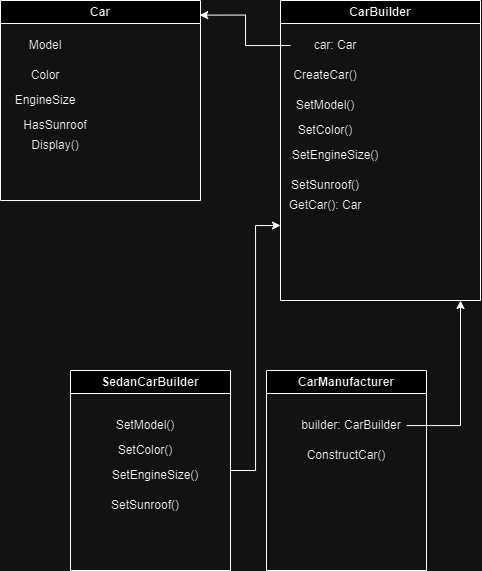

The diagram above was exported from draw.io. Its source (the exported page's mxGraphModel, read from the mxfile embedded in the PNG):
<mxGraphModel dx="1366" dy="752" grid="1" gridSize="10" guides="1" tooltips="1" connect="1" arrows="1" fold="1" page="1" pageScale="1" pageWidth="827" pageHeight="1169" math="0" shadow="0">
  <root>
    <mxCell id="0" />
    <mxCell id="1" parent="0" />
    <mxCell id="NOlP8aL0uY4sM0AM2zmI-58" value="CarBuilder" style="swimlane;whiteSpace=wrap;html=1;" vertex="1" parent="1">
      <mxGeometry x="380" y="320" width="200" height="300" as="geometry" />
    </mxCell>
    <mxCell id="NOlP8aL0uY4sM0AM2zmI-59" value="CreateCar()" style="text;html=1;strokeColor=none;fillColor=none;align=center;verticalAlign=middle;whiteSpace=wrap;rounded=0;" vertex="1" parent="NOlP8aL0uY4sM0AM2zmI-58">
      <mxGeometry y="60" width="90" height="30" as="geometry" />
    </mxCell>
    <mxCell id="NOlP8aL0uY4sM0AM2zmI-60" value="SetModel()" style="text;html=1;strokeColor=none;fillColor=none;align=center;verticalAlign=middle;whiteSpace=wrap;rounded=0;" vertex="1" parent="NOlP8aL0uY4sM0AM2zmI-58">
      <mxGeometry y="90" width="90" height="30" as="geometry" />
    </mxCell>
    <mxCell id="NOlP8aL0uY4sM0AM2zmI-61" value="SetColor()" style="text;html=1;strokeColor=none;fillColor=none;align=center;verticalAlign=middle;whiteSpace=wrap;rounded=0;" vertex="1" parent="NOlP8aL0uY4sM0AM2zmI-58">
      <mxGeometry y="115" width="90" height="30" as="geometry" />
    </mxCell>
    <mxCell id="NOlP8aL0uY4sM0AM2zmI-62" value="SetEngineSize()" style="text;html=1;strokeColor=none;fillColor=none;align=center;verticalAlign=middle;whiteSpace=wrap;rounded=0;" vertex="1" parent="NOlP8aL0uY4sM0AM2zmI-58">
      <mxGeometry y="140" width="110" height="30" as="geometry" />
    </mxCell>
    <mxCell id="NOlP8aL0uY4sM0AM2zmI-63" value="SetSunroof()" style="text;html=1;strokeColor=none;fillColor=none;align=center;verticalAlign=middle;whiteSpace=wrap;rounded=0;" vertex="1" parent="NOlP8aL0uY4sM0AM2zmI-58">
      <mxGeometry x="-10" y="170" width="110" height="30" as="geometry" />
    </mxCell>
    <mxCell id="NOlP8aL0uY4sM0AM2zmI-64" value="GetCar(): Car" style="text;html=1;strokeColor=none;fillColor=none;align=center;verticalAlign=middle;whiteSpace=wrap;rounded=0;" vertex="1" parent="NOlP8aL0uY4sM0AM2zmI-58">
      <mxGeometry x="-10" y="190" width="110" height="30" as="geometry" />
    </mxCell>
    <mxCell id="NOlP8aL0uY4sM0AM2zmI-72" value="car: Car" style="text;html=1;strokeColor=none;fillColor=none;align=center;verticalAlign=middle;whiteSpace=wrap;rounded=0;" vertex="1" parent="NOlP8aL0uY4sM0AM2zmI-58">
      <mxGeometry x="10" y="30" width="90" height="30" as="geometry" />
    </mxCell>
    <mxCell id="NOlP8aL0uY4sM0AM2zmI-65" value="Car" style="swimlane;whiteSpace=wrap;html=1;" vertex="1" parent="1">
      <mxGeometry x="100" y="320" width="200" height="200" as="geometry" />
    </mxCell>
    <mxCell id="NOlP8aL0uY4sM0AM2zmI-66" value="Model" style="text;html=1;strokeColor=none;fillColor=none;align=center;verticalAlign=middle;whiteSpace=wrap;rounded=0;" vertex="1" parent="NOlP8aL0uY4sM0AM2zmI-65">
      <mxGeometry y="30" width="90" height="30" as="geometry" />
    </mxCell>
    <mxCell id="NOlP8aL0uY4sM0AM2zmI-67" value="Color" style="text;html=1;strokeColor=none;fillColor=none;align=center;verticalAlign=middle;whiteSpace=wrap;rounded=0;" vertex="1" parent="NOlP8aL0uY4sM0AM2zmI-65">
      <mxGeometry y="60" width="90" height="30" as="geometry" />
    </mxCell>
    <mxCell id="NOlP8aL0uY4sM0AM2zmI-68" value="EngineSize" style="text;html=1;strokeColor=none;fillColor=none;align=center;verticalAlign=middle;whiteSpace=wrap;rounded=0;" vertex="1" parent="NOlP8aL0uY4sM0AM2zmI-65">
      <mxGeometry y="85" width="90" height="30" as="geometry" />
    </mxCell>
    <mxCell id="NOlP8aL0uY4sM0AM2zmI-69" value="HasSunroof" style="text;html=1;strokeColor=none;fillColor=none;align=center;verticalAlign=middle;whiteSpace=wrap;rounded=0;" vertex="1" parent="NOlP8aL0uY4sM0AM2zmI-65">
      <mxGeometry y="110" width="110" height="30" as="geometry" />
    </mxCell>
    <mxCell id="NOlP8aL0uY4sM0AM2zmI-71" value="Display()" style="text;html=1;strokeColor=none;fillColor=none;align=center;verticalAlign=middle;whiteSpace=wrap;rounded=0;" vertex="1" parent="NOlP8aL0uY4sM0AM2zmI-65">
      <mxGeometry y="130" width="110" height="30" as="geometry" />
    </mxCell>
    <mxCell id="NOlP8aL0uY4sM0AM2zmI-73" style="edgeStyle=orthogonalEdgeStyle;rounded=0;orthogonalLoop=1;jettySize=auto;html=1;entryX=0.996;entryY=0.073;entryDx=0;entryDy=0;entryPerimeter=0;" edge="1" parent="1" source="NOlP8aL0uY4sM0AM2zmI-72" target="NOlP8aL0uY4sM0AM2zmI-65">
      <mxGeometry relative="1" as="geometry" />
    </mxCell>
    <mxCell id="NOlP8aL0uY4sM0AM2zmI-90" style="edgeStyle=orthogonalEdgeStyle;rounded=0;orthogonalLoop=1;jettySize=auto;html=1;entryX=0;entryY=0.75;entryDx=0;entryDy=0;" edge="1" parent="1" source="NOlP8aL0uY4sM0AM2zmI-74" target="NOlP8aL0uY4sM0AM2zmI-58">
      <mxGeometry relative="1" as="geometry" />
    </mxCell>
    <mxCell id="NOlP8aL0uY4sM0AM2zmI-74" value="SedanCarBuilder" style="swimlane;whiteSpace=wrap;html=1;" vertex="1" parent="1">
      <mxGeometry x="170" y="690" width="160" height="200" as="geometry" />
    </mxCell>
    <mxCell id="NOlP8aL0uY4sM0AM2zmI-76" value="SetModel()" style="text;html=1;strokeColor=none;fillColor=none;align=center;verticalAlign=middle;whiteSpace=wrap;rounded=0;" vertex="1" parent="NOlP8aL0uY4sM0AM2zmI-74">
      <mxGeometry x="30" y="40" width="90" height="30" as="geometry" />
    </mxCell>
    <mxCell id="NOlP8aL0uY4sM0AM2zmI-77" value="SetColor()" style="text;html=1;strokeColor=none;fillColor=none;align=center;verticalAlign=middle;whiteSpace=wrap;rounded=0;" vertex="1" parent="NOlP8aL0uY4sM0AM2zmI-74">
      <mxGeometry x="30" y="65" width="90" height="30" as="geometry" />
    </mxCell>
    <mxCell id="NOlP8aL0uY4sM0AM2zmI-78" value="SetEngineSize()" style="text;html=1;strokeColor=none;fillColor=none;align=center;verticalAlign=middle;whiteSpace=wrap;rounded=0;" vertex="1" parent="NOlP8aL0uY4sM0AM2zmI-74">
      <mxGeometry x="30" y="90" width="110" height="30" as="geometry" />
    </mxCell>
    <mxCell id="NOlP8aL0uY4sM0AM2zmI-79" value="SetSunroof()" style="text;html=1;strokeColor=none;fillColor=none;align=center;verticalAlign=middle;whiteSpace=wrap;rounded=0;" vertex="1" parent="NOlP8aL0uY4sM0AM2zmI-74">
      <mxGeometry x="20" y="120" width="110" height="30" as="geometry" />
    </mxCell>
    <mxCell id="NOlP8aL0uY4sM0AM2zmI-82" value="CarManufacturer" style="swimlane;whiteSpace=wrap;html=1;" vertex="1" parent="1">
      <mxGeometry x="366" y="690" width="160" height="200" as="geometry" />
    </mxCell>
    <mxCell id="NOlP8aL0uY4sM0AM2zmI-83" value="builder: CarBuilder" style="text;html=1;strokeColor=none;fillColor=none;align=center;verticalAlign=middle;whiteSpace=wrap;rounded=0;" vertex="1" parent="NOlP8aL0uY4sM0AM2zmI-82">
      <mxGeometry x="30" y="40" width="110" height="30" as="geometry" />
    </mxCell>
    <mxCell id="NOlP8aL0uY4sM0AM2zmI-88" value="ConstructCar()" style="text;html=1;strokeColor=none;fillColor=none;align=center;verticalAlign=middle;whiteSpace=wrap;rounded=0;" vertex="1" parent="NOlP8aL0uY4sM0AM2zmI-82">
      <mxGeometry x="25" y="70" width="110" height="30" as="geometry" />
    </mxCell>
    <mxCell id="NOlP8aL0uY4sM0AM2zmI-89" style="edgeStyle=orthogonalEdgeStyle;rounded=0;orthogonalLoop=1;jettySize=auto;html=1;" edge="1" parent="1" source="NOlP8aL0uY4sM0AM2zmI-83">
      <mxGeometry relative="1" as="geometry">
        <mxPoint x="560" y="620" as="targetPoint" />
        <Array as="points">
          <mxPoint x="560" y="745" />
          <mxPoint x="560" y="620" />
        </Array>
      </mxGeometry>
    </mxCell>
  </root>
</mxGraphModel>